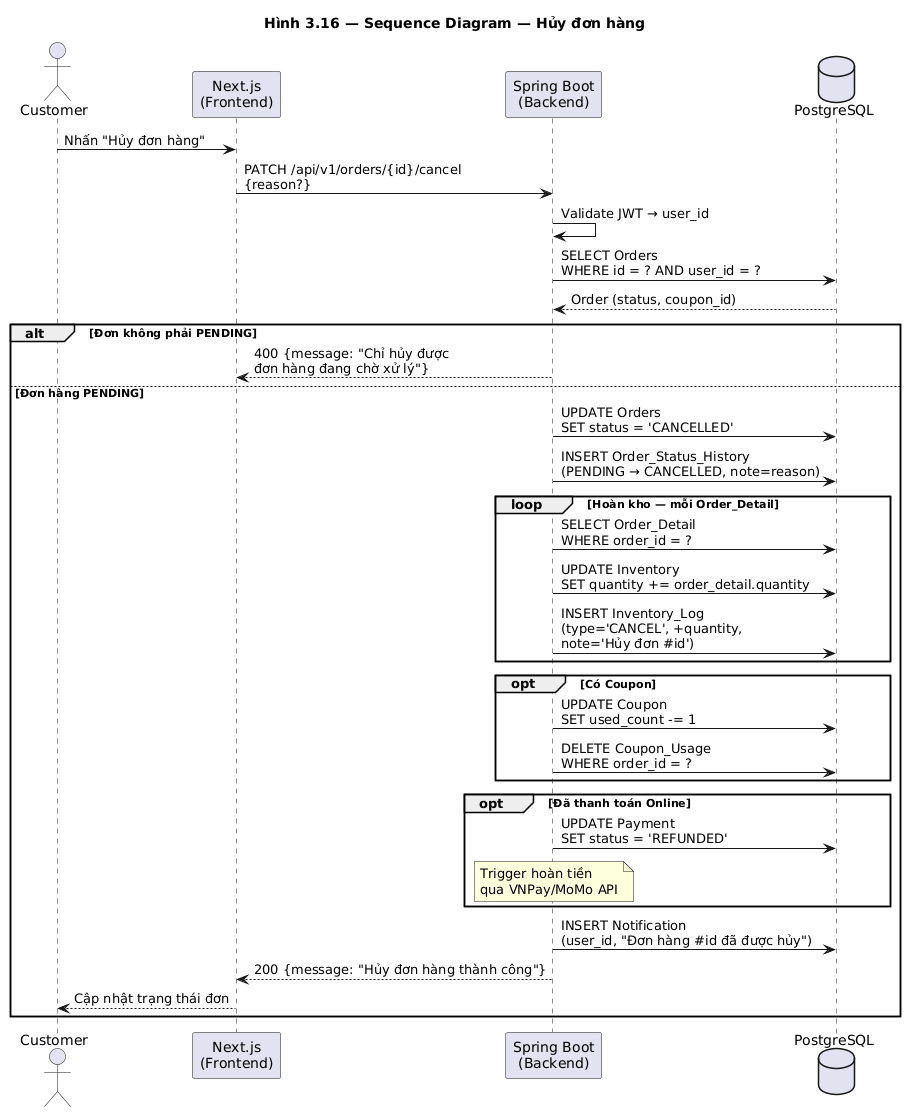

The diagram above was rendered by PlantUML. Its source (embedded in the PNG):
@startuml seq_cancel_order
title Hình 3.16 — Sequence Diagram — Hủy đơn hàng

actor Customer
participant "Next.js\n(Frontend)" as FE
participant "Spring Boot\n(Backend)" as BE
database "PostgreSQL" as DB

Customer -> FE : Nhấn "Hủy đơn hàng"
FE -> BE : PATCH /api/v1/orders/{id}/cancel\n{reason?}
BE -> BE : Validate JWT → user_id

BE -> DB : SELECT Orders\nWHERE id = ? AND user_id = ?
DB --> BE : Order (status, coupon_id)

alt Đơn không phải PENDING
    BE --> FE : 400 {message: "Chỉ hủy được\nđơn hàng đang chờ xử lý"}
else Đơn hàng PENDING
    BE -> DB : UPDATE Orders\nSET status = 'CANCELLED'
    BE -> DB : INSERT Order_Status_History\n(PENDING → CANCELLED, note=reason)

    loop Hoàn kho — mỗi Order_Detail
        BE -> DB : SELECT Order_Detail\nWHERE order_id = ?
        BE -> DB : UPDATE Inventory\nSET quantity += order_detail.quantity
        BE -> DB : INSERT Inventory_Log\n(type='CANCEL', +quantity,\nnote='Hủy đơn #id')
    end

    opt Có Coupon
        BE -> DB : UPDATE Coupon\nSET used_count -= 1
        BE -> DB : DELETE Coupon_Usage\nWHERE order_id = ?
    end

    opt Đã thanh toán Online
        BE -> DB : UPDATE Payment\nSET status = 'REFUNDED'
        note over BE : Trigger hoàn tiền\nqua VNPay/MoMo API
    end

    BE -> DB : INSERT Notification\n(user_id, "Đơn hàng #id đã được hủy")
    BE --> FE : 200 {message: "Hủy đơn hàng thành công"}
    FE --> Customer : Cập nhật trạng thái đơn
end

@enduml